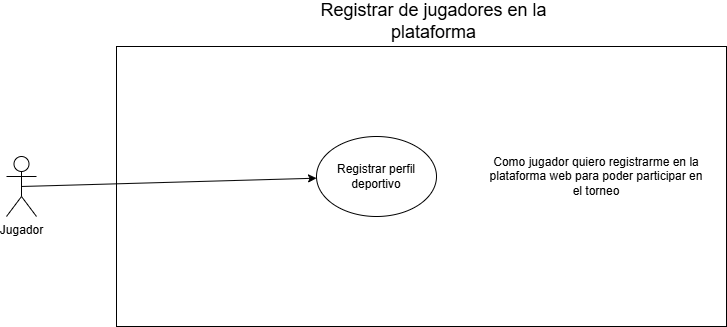

The diagram above was exported from draw.io. Its source (the exported page's mxGraphModel, read from the mxfile embedded in the PNG):
<mxGraphModel dx="872" dy="437" grid="1" gridSize="10" guides="1" tooltips="1" connect="1" arrows="1" fold="1" page="1" pageScale="1" pageWidth="827" pageHeight="1169" math="0" shadow="0">
  <root>
    <mxCell id="0" />
    <mxCell id="1" parent="0" />
    <mxCell id="3sFS4fOoKDvOpOiJpLo4-19" parent="1" style="rounded=0;whiteSpace=wrap;html=1;strokeColor=default;fillColor=none;" value="" vertex="1">
      <mxGeometry height="280" width="610" x="190" y="50" as="geometry" />
    </mxCell>
    <mxCell id="3sFS4fOoKDvOpOiJpLo4-1" parent="1" style="shape=umlActor;verticalLabelPosition=bottom;verticalAlign=top;html=1;outlineConnect=0;" value="&lt;div&gt;Jugador&lt;/div&gt;" vertex="1">
      <mxGeometry height="60" width="30" x="80" y="160" as="geometry" />
    </mxCell>
    <mxCell id="3sFS4fOoKDvOpOiJpLo4-4" parent="1" style="ellipse;whiteSpace=wrap;html=1;fillColor=none;" value="Registrar perfil deportivo" vertex="1">
      <mxGeometry height="80" width="120" x="390" y="140" as="geometry" />
    </mxCell>
    <mxCell id="3sFS4fOoKDvOpOiJpLo4-6" edge="1" parent="1" source="3sFS4fOoKDvOpOiJpLo4-1" style="endArrow=classic;html=1;rounded=0;exitX=0.5;exitY=0.5;exitDx=0;exitDy=0;exitPerimeter=0;" target="3sFS4fOoKDvOpOiJpLo4-4" value="">
      <mxGeometry height="50" relative="1" width="50" as="geometry">
        <mxPoint x="310" y="220" as="sourcePoint" />
        <mxPoint x="360" y="170" as="targetPoint" />
      </mxGeometry>
    </mxCell>
    <mxCell id="3sFS4fOoKDvOpOiJpLo4-23" parent="1" style="text;html=1;whiteSpace=wrap;strokeColor=none;fillColor=none;align=center;verticalAlign=middle;rounded=0;fontSize=18;" value="Registrar de jugadores en la plataforma" vertex="1">
      <mxGeometry height="30" width="265" x="375" y="10" as="geometry" />
    </mxCell>
    <mxCell id="Fsp1LAJjpZpMkviPnUDc-4" parent="1" style="text;html=1;whiteSpace=wrap;strokeColor=none;fillColor=none;align=center;verticalAlign=middle;rounded=0;" value="Como jugador quiero registrarme en la plataforma web para poder participar en el torneo" vertex="1">
      <mxGeometry height="60" width="220" x="560" y="150" as="geometry" />
    </mxCell>
  </root>
</mxGraphModel>